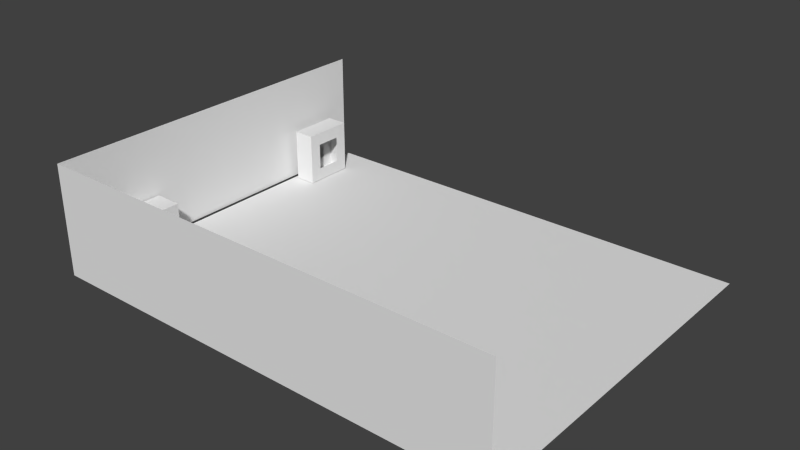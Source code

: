 # Source: KovalevHouse.blend  (saved by Blender 2.77.0; exported with 4.5.12 LTS)
import bpy
from mathutils import Matrix  # noqa: F401  (used for matrix-valued properties, if any)

bpy.ops.wm.read_factory_settings(use_empty=True)
scene = bpy.context.scene
scene.name = 'Scene'

# ---- collections
col_collection_1 = bpy.data.collections.new('Collection 1'); scene.collection.children.link(col_collection_1)

# ---- world
world_world = bpy.data.worlds.new('World'); scene.world = world_world
world_world.color = (0.05088, 0.05088, 0.05088)
world_world.use_sun_shadow = False
world_world.sun_shadow_jitter_overblur = 0.0
world_world.cycles.sampling_method = 'NONE'
world_world.cycles.sample_map_resolution = 256

# ---- meshes
me_plane_001 = bpy.data.meshes.new('Plane.001')
me_plane_001.from_pydata([(1.0, -1.441, 8.889e-07), (-1.359, -1.441, -8.889e-07), (1.0, 1.0, 8.889e-07), (-1.359, 1.0, -8.889e-07)], [], [(0, 1, 3, 2)])
me_plane_001.use_remesh_preserve_volume = False
me_plane_001.use_remesh_preserve_attributes = False
me_plane_001.use_mirror_vertex_groups = False
me_plane_001.update()
me_cube_014 = bpy.data.meshes.new('Cube.014')
me_cube_014.from_pydata([(-0.5735, -1.0, -0.5735), (-0.5735, -1.0, 0.5735), (-0.5092, 1.0, -0.5092), (-0.5092, 1.0, 0.5092), (0.5735, -1.0, -0.5735), (0.5735, -1.0, 0.5735), (0.5092, 1.0, -0.5092), (0.5092, 1.0, 0.5092), (-1.0, -1.0, -1.0), (-1.0, -1.0, 1.0), (1.0, -1.0, 1.0), (1.0, -1.0, -1.0), (-1.0, 1.0, 1.0), (-1.0, 1.0, -1.0), (1.0, 1.0, 1.0), (1.0, 1.0, -1.0)], [], [(9, 12, 13, 8), (14, 10, 11, 15), (8, 13, 15, 11), (10, 14, 12, 9), (0, 1, 9, 8), (5, 4, 11, 10), (1, 5, 10, 9), (4, 0, 8, 11), (3, 2, 13, 12), (7, 3, 12, 14), (6, 7, 14, 15), (2, 6, 15, 13)])
me_cube_014.use_remesh_preserve_volume = False
me_cube_014.use_remesh_preserve_attributes = False
me_cube_014.use_mirror_vertex_groups = False
me_cube_014.update()
me_cube_012 = bpy.data.meshes.new('Cube.012')
me_cube_012.from_pydata([(-1.0, -1.0, -1.0), (-1.0, -1.0, 1.0), (-1.0, 1.0, -1.0), (-1.0, 1.0, 1.0), (1.0, -1.0, -1.0), (1.0, -1.0, 1.0), (1.0, 1.0, -1.0), (1.0, 1.0, 1.0)], [], [(1, 3, 2, 0), (3, 7, 6, 2), (7, 5, 4, 6), (5, 1, 0, 4), (0, 2, 6, 4), (5, 7, 3, 1)])
me_cube_012.use_remesh_preserve_volume = False
me_cube_012.use_remesh_preserve_attributes = False
me_cube_012.use_mirror_vertex_groups = False
me_cube_012.update()
me_cube_006 = bpy.data.meshes.new('Cube.006')
me_cube_006.from_pydata([(-1.0, -1.0, -1.0), (-1.0, -1.0, 1.0), (-1.0, 1.0, -1.0), (-1.0, 1.0, 1.0), (1.0, -1.0, -1.0), (1.0, -1.0, 1.0), (1.0, 1.0, -1.0), (1.0, 1.0, 1.0)], [], [(1, 3, 2, 0), (3, 7, 6, 2), (7, 5, 4, 6), (5, 1, 0, 4), (0, 2, 6, 4), (5, 7, 3, 1)])
me_cube_006.use_remesh_preserve_volume = False
me_cube_006.use_remesh_preserve_attributes = False
me_cube_006.use_mirror_vertex_groups = False
me_cube_006.update()
me_cube_005 = bpy.data.meshes.new('Cube.005')
me_cube_005.from_pydata([(-1.0, -1.0, -1.0), (-1.0, -1.0, 1.0), (-1.0, 1.0, -1.0), (-1.0, 1.0, 1.0), (1.0, -1.0, -1.0), (1.0, -1.0, 1.0), (1.0, 1.0, -1.0), (1.0, 1.0, 1.0)], [], [(1, 3, 2, 0), (3, 7, 6, 2), (7, 5, 4, 6), (5, 1, 0, 4), (0, 2, 6, 4), (5, 7, 3, 1)])
me_cube_005.use_remesh_preserve_volume = False
me_cube_005.use_remesh_preserve_attributes = False
me_cube_005.use_mirror_vertex_groups = False
me_cube_005.update()
me_cube_004 = bpy.data.meshes.new('Cube.004')
me_cube_004.from_pydata([(-1.0, -1.429, -1.0), (-1.0, -1.429, 1.0), (-1.0, 1.0, -1.0), (-1.0, 1.0, 1.0), (1.576, 1.0, -1.0), (1.576, 1.0, 1.0)], [], [(1, 0, 2, 3), (3, 2, 4, 5)])
me_cube_004.use_remesh_preserve_volume = False
me_cube_004.use_remesh_preserve_attributes = False
me_cube_004.use_mirror_vertex_groups = False
me_cube_004.update()

# ---- objects
ob_plane = bpy.data.objects.new('Plane', me_plane_001)
ob_cube_004 = bpy.data.objects.new('Cube.004', me_cube_014)
ob_cube_003 = bpy.data.objects.new('Cube.003', me_cube_012)
ob_cube_002 = bpy.data.objects.new('Cube.002', me_cube_006)
ob_cube_001 = bpy.data.objects.new('Cube.001', me_cube_005)
ob_cube = bpy.data.objects.new('Cube', me_cube_004)

# ---- transforms, parenting, visibility, modifiers, constraints
ob_plane.location = (0.5745, 2.324, 0.2762)
ob_plane.rotation_euler = (0.0, -0.0, 1.571)
ob_plane.scale = (-6.997, 8.501, 0.6265)
ob_plane.lineart.crease_threshold = 0.0
ob_cube_004.location = (-7.222, 9.124, 1.503)
ob_cube_004.rotation_euler = (0.0, -0.0, 4.712)
ob_cube_004.scale = (1.151, 0.4851, 1.201)
ob_cube_004.lineart.crease_threshold = 0.0
ob_cube_003.location = (3.184, -4.159, 0.8559)
ob_cube_003.rotation_euler = (0.0, -0.0, 3.142)
ob_cube_003.scale = (0.6569, 0.4851, 0.5894)
ob_cube_003.lineart.crease_threshold = 0.0
ob_cube_002.location = (-7.356, -1.405, 1.321)
ob_cube_002.rotation_euler = (0.0, -0.0, 1.571)
ob_cube_002.scale = (1.257, 0.6265, 0.9392)
ob_cube_002.lineart.crease_threshold = 0.0
ob_cube_001.location = (0.1659, -2.909, 0.6776)
ob_cube_001.rotation_euler = (0.0, -0.0, 1.571)
ob_cube_001.scale = (1.616, 1.595, 0.3473)
ob_cube_001.lineart.crease_threshold = 0.0
ob_cube.location = (0.5367, 1.653, 2.792)
ob_cube.rotation_euler = (0.0, -0.0, 1.571)
ob_cube.scale = (6.369, 8.587, 2.491)
ob_cube.lineart.crease_threshold = 0.0

# ---- collection membership
col_collection_1.objects.link(ob_plane)
col_collection_1.objects.link(ob_cube_004)
col_collection_1.objects.link(ob_cube_003)
col_collection_1.objects.link(ob_cube_002)
col_collection_1.objects.link(ob_cube_001)
col_collection_1.objects.link(ob_cube)

# ---- scene / render settings (as saved in the file)
scene.frame_start = 1; scene.frame_end = 250; scene.frame_set(1)
scene.render.engine = 'CYCLES'
scene.render.resolution_percentage = 50
scene.render.dither_intensity = 0.0
scene.cycles.use_denoising = False
scene.cycles.samples = 10
scene.cycles.sampling_pattern = 'TABULATED_SOBOL'
scene.cycles.light_sampling_threshold = 0.0
scene.cycles.use_adaptive_sampling = False
scene.cycles.use_light_tree = False
scene.cycles.blur_glossy = 0.0
scene.cycles.pixel_filter_type = 'GAUSSIAN'
scene.cycles.sample_clamp_indirect = 0.0
scene.view_settings.view_transform = 'Standard'
bpy.context.view_layer.update()

# ---- added for rendering (the .blend has no active camera and no usable light): camera, sun
cam_auto = bpy.data.cameras.new('AutoCamera')
cam_auto.lens = 50.0
cam_auto.sensor_width = 36.0
cam_auto.clip_end = 1000.0
ob_auto_camera = bpy.data.objects.new('AutoCamera', cam_auto)
scene.collection.objects.link(ob_auto_camera)
ob_auto_camera.location = (27.4711, -26.5409, 22.841)
ob_auto_camera.rotation_euler = (1.09748, -7.21219e-08, 0.694738)
scene.camera = ob_auto_camera
light_auto_sun = bpy.data.lights.new('AutoSun', 'SUN')
light_auto_sun.energy = 3.0
light_auto_sun.angle = 0.0523599
ob_auto_sun = bpy.data.objects.new('AutoSun', light_auto_sun)
scene.collection.objects.link(ob_auto_sun)
ob_auto_sun.rotation_euler = (0.872665, 0.174533, 0.523599)
bpy.context.view_layer.update()
